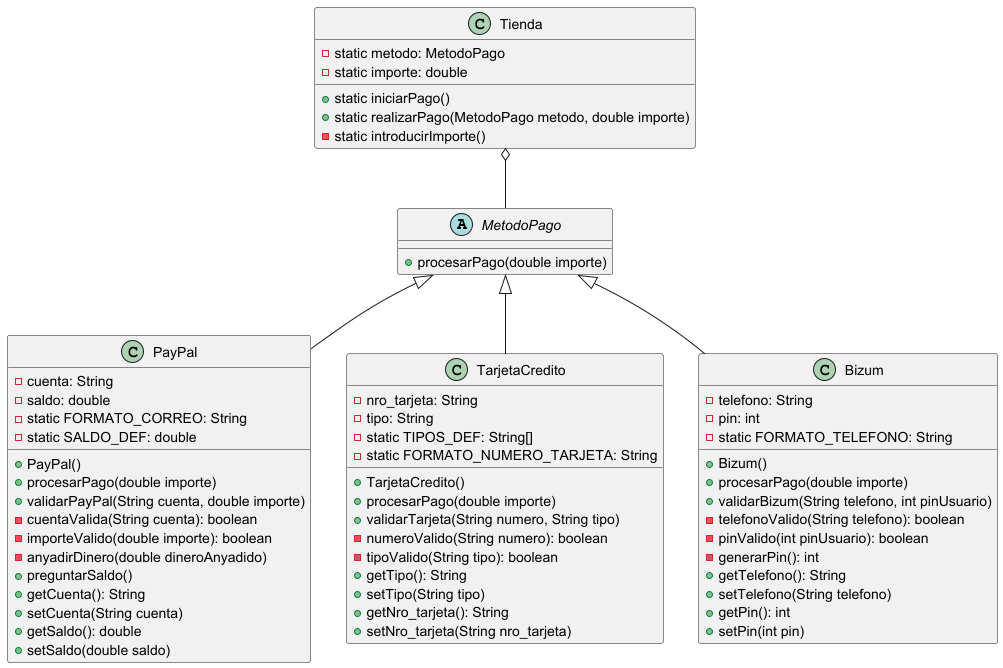

The diagram above was rendered by PlantUML. Its source (embedded in the PNG):
@startuml

abstract class MetodoPago {
    + procesarPago(double importe)
}

class PayPal {
    - cuenta: String
    - saldo: double
    - static FORMATO_CORREO: String
    - static SALDO_DEF: double
    + PayPal()
    + procesarPago(double importe)
    + validarPayPal(String cuenta, double importe)
    - cuentaValida(String cuenta): boolean
    - importeValido(double importe): boolean
    - anyadirDinero(double dineroAnyadido)
    + preguntarSaldo()
    + getCuenta(): String
    + setCuenta(String cuenta)
    + getSaldo(): double
    + setSaldo(double saldo)
}

class TarjetaCredito {
    - nro_tarjeta: String
    - tipo: String
    - static TIPOS_DEF: String[]
    - static FORMATO_NUMERO_TARJETA: String
    + TarjetaCredito()
    + procesarPago(double importe)
    + validarTarjeta(String numero, String tipo)
    - numeroValido(String numero): boolean
    - tipoValido(String tipo): boolean
    + getTipo(): String
    + setTipo(String tipo)
    + getNro_tarjeta(): String
    + setNro_tarjeta(String nro_tarjeta)
}

class Bizum {
    - telefono: String
    - pin: int
    - static FORMATO_TELEFONO: String
    + Bizum()
    + procesarPago(double importe)
    + validarBizum(String telefono, int pinUsuario)
    - telefonoValido(String telefono): boolean
    - pinValido(int pinUsuario): boolean
    - generarPin(): int
    + getTelefono(): String
    + setTelefono(String telefono)
    + getPin(): int
    + setPin(int pin)
}

class Tienda {
    - static metodo: MetodoPago
    - static importe: double
    + static iniciarPago()
    + static realizarPago(MetodoPago metodo, double importe)
    - static introducirImporte()
}

MetodoPago <|-- PayPal
MetodoPago <|-- TarjetaCredito
MetodoPago <|-- Bizum

Tienda o-- MetodoPago

@enduml